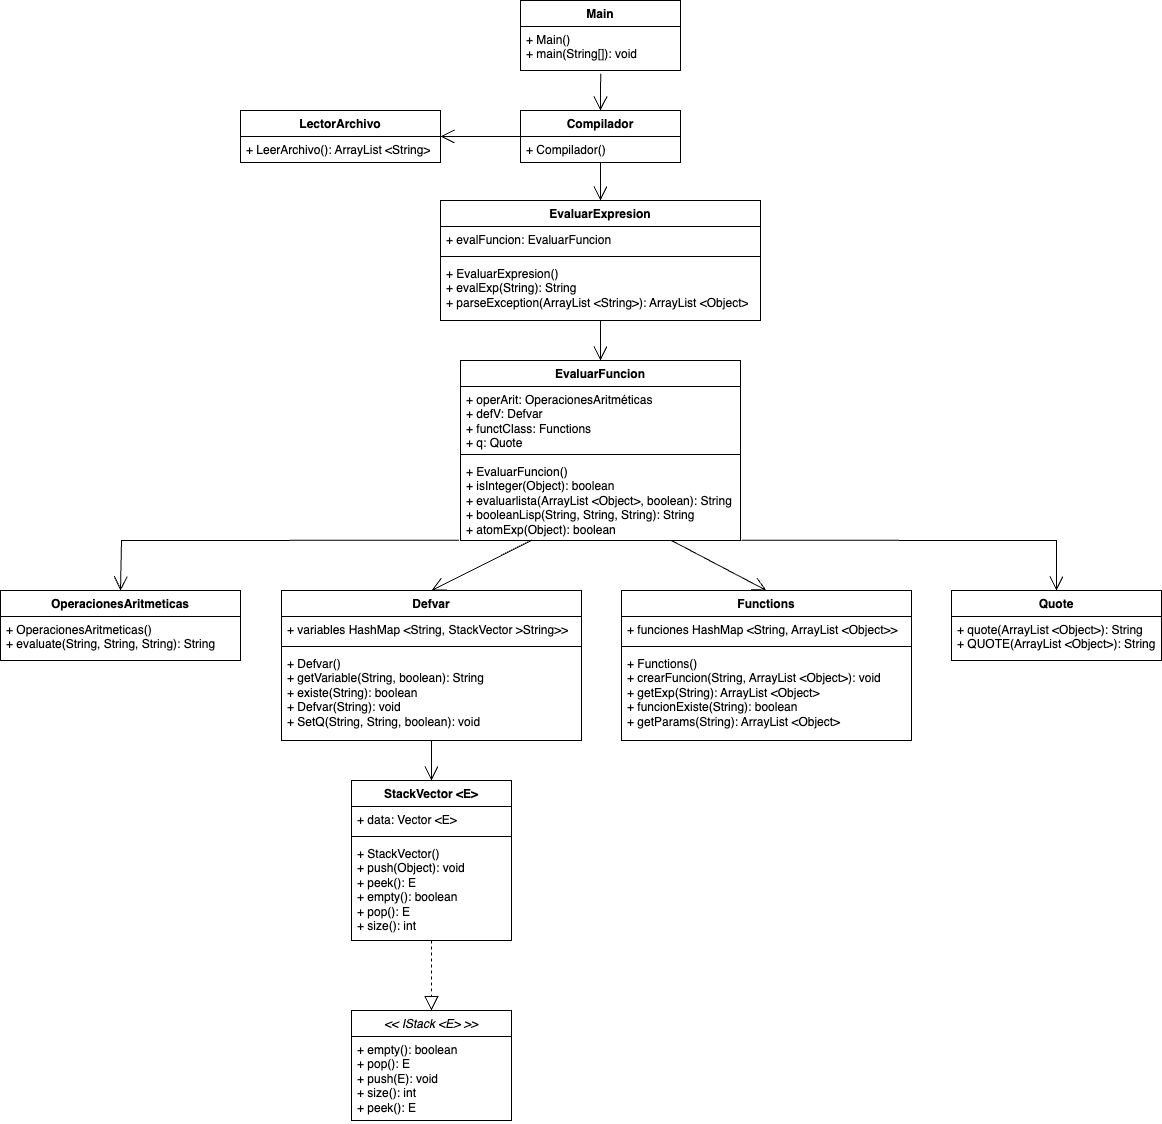

The diagram above was exported from draw.io. Its source (the exported page's mxGraphModel, read from the mxfile embedded in the PNG):
<mxGraphModel dx="2419" dy="1830" grid="1" gridSize="10" guides="1" tooltips="1" connect="1" arrows="1" fold="1" page="1" pageScale="1" pageWidth="827" pageHeight="1169" math="0" shadow="0">
  <root>
    <mxCell id="0" />
    <mxCell id="1" parent="0" />
    <mxCell id="8Dc0gatCYf5OozDUpVKE-5" value="EvaluarFuncion" style="swimlane;fontStyle=1;align=center;verticalAlign=top;childLayout=stackLayout;horizontal=1;startSize=26;horizontalStack=0;resizeParent=1;resizeParentMax=0;resizeLast=0;collapsible=1;marginBottom=0;whiteSpace=wrap;html=1;" vertex="1" parent="1">
      <mxGeometry x="299" y="-470" width="280" height="180" as="geometry" />
    </mxCell>
    <mxCell id="8Dc0gatCYf5OozDUpVKE-6" value="+ operArit: OperacionesAritméticas&lt;br&gt;+ defV: Defvar&lt;br&gt;+ functClass: Functions&lt;br&gt;+ q: Quote" style="text;strokeColor=none;fillColor=none;align=left;verticalAlign=top;spacingLeft=4;spacingRight=4;overflow=hidden;rotatable=0;points=[[0,0.5],[1,0.5]];portConstraint=eastwest;whiteSpace=wrap;html=1;" vertex="1" parent="8Dc0gatCYf5OozDUpVKE-5">
      <mxGeometry y="26" width="280" height="64" as="geometry" />
    </mxCell>
    <mxCell id="8Dc0gatCYf5OozDUpVKE-7" value="" style="line;strokeWidth=1;fillColor=none;align=left;verticalAlign=middle;spacingTop=-1;spacingLeft=3;spacingRight=3;rotatable=0;labelPosition=right;points=[];portConstraint=eastwest;strokeColor=inherit;" vertex="1" parent="8Dc0gatCYf5OozDUpVKE-5">
      <mxGeometry y="90" width="280" height="8" as="geometry" />
    </mxCell>
    <mxCell id="8Dc0gatCYf5OozDUpVKE-8" value="+ EvaluarFuncion()&lt;br&gt;+ isInteger(Object): boolean&lt;br&gt;+ evaluarlista(ArrayList &amp;lt;Object&amp;gt;, boolean): String&lt;br&gt;+ booleanLisp(String, String, String): String&lt;br&gt;+ atomExp(Object): boolean" style="text;strokeColor=none;fillColor=none;align=left;verticalAlign=top;spacingLeft=4;spacingRight=4;overflow=hidden;rotatable=0;points=[[0,0.5],[1,0.5]];portConstraint=eastwest;whiteSpace=wrap;html=1;" vertex="1" parent="8Dc0gatCYf5OozDUpVKE-5">
      <mxGeometry y="98" width="280" height="82" as="geometry" />
    </mxCell>
    <mxCell id="8Dc0gatCYf5OozDUpVKE-9" value="&lt;i style=&quot;font-weight: normal;&quot;&gt;&amp;lt;&amp;lt; IStack &amp;lt;E&amp;gt; &amp;gt;&amp;gt;&lt;/i&gt;" style="swimlane;fontStyle=1;align=center;verticalAlign=top;childLayout=stackLayout;horizontal=1;startSize=26;horizontalStack=0;resizeParent=1;resizeParentMax=0;resizeLast=0;collapsible=1;marginBottom=0;whiteSpace=wrap;html=1;" vertex="1" parent="1">
      <mxGeometry x="190" y="180" width="160" height="110" as="geometry" />
    </mxCell>
    <mxCell id="8Dc0gatCYf5OozDUpVKE-10" value="+ empty(): boolean&lt;br&gt;+ pop(): E&lt;br&gt;+ push(E): void&lt;br&gt;+ size(): int&lt;br&gt;+ peek(): E" style="text;strokeColor=none;fillColor=none;align=left;verticalAlign=top;spacingLeft=4;spacingRight=4;overflow=hidden;rotatable=0;points=[[0,0.5],[1,0.5]];portConstraint=eastwest;whiteSpace=wrap;html=1;" vertex="1" parent="8Dc0gatCYf5OozDUpVKE-9">
      <mxGeometry y="26" width="160" height="84" as="geometry" />
    </mxCell>
    <mxCell id="8Dc0gatCYf5OozDUpVKE-13" value="Defvar" style="swimlane;fontStyle=1;align=center;verticalAlign=top;childLayout=stackLayout;horizontal=1;startSize=26;horizontalStack=0;resizeParent=1;resizeParentMax=0;resizeLast=0;collapsible=1;marginBottom=0;whiteSpace=wrap;html=1;" vertex="1" parent="1">
      <mxGeometry x="120" y="-240" width="300" height="150" as="geometry" />
    </mxCell>
    <mxCell id="8Dc0gatCYf5OozDUpVKE-14" value="+ variables HashMap &amp;lt;String, StackVector &amp;gt;String&amp;gt;&amp;gt;" style="text;strokeColor=none;fillColor=none;align=left;verticalAlign=top;spacingLeft=4;spacingRight=4;overflow=hidden;rotatable=0;points=[[0,0.5],[1,0.5]];portConstraint=eastwest;whiteSpace=wrap;html=1;" vertex="1" parent="8Dc0gatCYf5OozDUpVKE-13">
      <mxGeometry y="26" width="300" height="26" as="geometry" />
    </mxCell>
    <mxCell id="8Dc0gatCYf5OozDUpVKE-15" value="" style="line;strokeWidth=1;fillColor=none;align=left;verticalAlign=middle;spacingTop=-1;spacingLeft=3;spacingRight=3;rotatable=0;labelPosition=right;points=[];portConstraint=eastwest;strokeColor=inherit;" vertex="1" parent="8Dc0gatCYf5OozDUpVKE-13">
      <mxGeometry y="52" width="300" height="8" as="geometry" />
    </mxCell>
    <mxCell id="8Dc0gatCYf5OozDUpVKE-16" value="+ Defvar()&lt;br&gt;+ getVariable(String, boolean): String&lt;br&gt;+ existe(String): boolean&lt;br&gt;+ Defvar(String): void&lt;br&gt;+ SetQ(String, String, boolean): void" style="text;strokeColor=none;fillColor=none;align=left;verticalAlign=top;spacingLeft=4;spacingRight=4;overflow=hidden;rotatable=0;points=[[0,0.5],[1,0.5]];portConstraint=eastwest;whiteSpace=wrap;html=1;" vertex="1" parent="8Dc0gatCYf5OozDUpVKE-13">
      <mxGeometry y="60" width="300" height="90" as="geometry" />
    </mxCell>
    <mxCell id="8Dc0gatCYf5OozDUpVKE-17" value="Functions" style="swimlane;fontStyle=1;align=center;verticalAlign=top;childLayout=stackLayout;horizontal=1;startSize=26;horizontalStack=0;resizeParent=1;resizeParentMax=0;resizeLast=0;collapsible=1;marginBottom=0;whiteSpace=wrap;html=1;" vertex="1" parent="1">
      <mxGeometry x="460" y="-240" width="290" height="150" as="geometry" />
    </mxCell>
    <mxCell id="8Dc0gatCYf5OozDUpVKE-18" value="+ funciones HashMap &amp;lt;String, ArrayList &amp;lt;Object&amp;gt;&amp;gt;" style="text;strokeColor=none;fillColor=none;align=left;verticalAlign=top;spacingLeft=4;spacingRight=4;overflow=hidden;rotatable=0;points=[[0,0.5],[1,0.5]];portConstraint=eastwest;whiteSpace=wrap;html=1;" vertex="1" parent="8Dc0gatCYf5OozDUpVKE-17">
      <mxGeometry y="26" width="290" height="26" as="geometry" />
    </mxCell>
    <mxCell id="8Dc0gatCYf5OozDUpVKE-19" value="" style="line;strokeWidth=1;fillColor=none;align=left;verticalAlign=middle;spacingTop=-1;spacingLeft=3;spacingRight=3;rotatable=0;labelPosition=right;points=[];portConstraint=eastwest;strokeColor=inherit;" vertex="1" parent="8Dc0gatCYf5OozDUpVKE-17">
      <mxGeometry y="52" width="290" height="8" as="geometry" />
    </mxCell>
    <mxCell id="8Dc0gatCYf5OozDUpVKE-20" value="+ Functions()&lt;br&gt;+ crearFuncion(String, ArrayList &amp;lt;Object&amp;gt;): void&lt;br&gt;+ getExp(String): ArrayList &amp;lt;Object&amp;gt;&lt;br&gt;+ funcionExiste(String): boolean&lt;br&gt;+ getParams(String): ArrayList &amp;lt;Object&amp;gt;" style="text;strokeColor=none;fillColor=none;align=left;verticalAlign=top;spacingLeft=4;spacingRight=4;overflow=hidden;rotatable=0;points=[[0,0.5],[1,0.5]];portConstraint=eastwest;whiteSpace=wrap;html=1;" vertex="1" parent="8Dc0gatCYf5OozDUpVKE-17">
      <mxGeometry y="60" width="290" height="90" as="geometry" />
    </mxCell>
    <mxCell id="8Dc0gatCYf5OozDUpVKE-21" value="OperacionesAritmeticas" style="swimlane;fontStyle=1;align=center;verticalAlign=top;childLayout=stackLayout;horizontal=1;startSize=26;horizontalStack=0;resizeParent=1;resizeParentMax=0;resizeLast=0;collapsible=1;marginBottom=0;whiteSpace=wrap;html=1;" vertex="1" parent="1">
      <mxGeometry x="-161" y="-240" width="240" height="70" as="geometry" />
    </mxCell>
    <mxCell id="8Dc0gatCYf5OozDUpVKE-22" value="+ OperacionesAritmeticas()&lt;br&gt;+ evaluate(String, String, String): String" style="text;strokeColor=none;fillColor=none;align=left;verticalAlign=top;spacingLeft=4;spacingRight=4;overflow=hidden;rotatable=0;points=[[0,0.5],[1,0.5]];portConstraint=eastwest;whiteSpace=wrap;html=1;" vertex="1" parent="8Dc0gatCYf5OozDUpVKE-21">
      <mxGeometry y="26" width="240" height="44" as="geometry" />
    </mxCell>
    <mxCell id="8Dc0gatCYf5OozDUpVKE-25" value="EvaluarExpresion" style="swimlane;fontStyle=1;align=center;verticalAlign=top;childLayout=stackLayout;horizontal=1;startSize=26;horizontalStack=0;resizeParent=1;resizeParentMax=0;resizeLast=0;collapsible=1;marginBottom=0;whiteSpace=wrap;html=1;" vertex="1" parent="1">
      <mxGeometry x="279" y="-630" width="320" height="120" as="geometry" />
    </mxCell>
    <mxCell id="8Dc0gatCYf5OozDUpVKE-26" value="+ evalFuncion: EvaluarFuncion" style="text;strokeColor=none;fillColor=none;align=left;verticalAlign=top;spacingLeft=4;spacingRight=4;overflow=hidden;rotatable=0;points=[[0,0.5],[1,0.5]];portConstraint=eastwest;whiteSpace=wrap;html=1;" vertex="1" parent="8Dc0gatCYf5OozDUpVKE-25">
      <mxGeometry y="26" width="320" height="26" as="geometry" />
    </mxCell>
    <mxCell id="8Dc0gatCYf5OozDUpVKE-27" value="" style="line;strokeWidth=1;fillColor=none;align=left;verticalAlign=middle;spacingTop=-1;spacingLeft=3;spacingRight=3;rotatable=0;labelPosition=right;points=[];portConstraint=eastwest;strokeColor=inherit;" vertex="1" parent="8Dc0gatCYf5OozDUpVKE-25">
      <mxGeometry y="52" width="320" height="8" as="geometry" />
    </mxCell>
    <mxCell id="8Dc0gatCYf5OozDUpVKE-28" value="+ EvaluarExpresion()&lt;br&gt;+ evalExp(String): String&lt;br&gt;+ parseException(ArrayList &amp;lt;String&amp;gt;): ArrayList &amp;lt;Object&amp;gt;" style="text;strokeColor=none;fillColor=none;align=left;verticalAlign=top;spacingLeft=4;spacingRight=4;overflow=hidden;rotatable=0;points=[[0,0.5],[1,0.5]];portConstraint=eastwest;whiteSpace=wrap;html=1;" vertex="1" parent="8Dc0gatCYf5OozDUpVKE-25">
      <mxGeometry y="60" width="320" height="60" as="geometry" />
    </mxCell>
    <mxCell id="8Dc0gatCYf5OozDUpVKE-29" value="Compilador" style="swimlane;fontStyle=1;align=center;verticalAlign=top;childLayout=stackLayout;horizontal=1;startSize=26;horizontalStack=0;resizeParent=1;resizeParentMax=0;resizeLast=0;collapsible=1;marginBottom=0;whiteSpace=wrap;html=1;" vertex="1" parent="1">
      <mxGeometry x="359" y="-720" width="160" height="52" as="geometry" />
    </mxCell>
    <mxCell id="8Dc0gatCYf5OozDUpVKE-30" value="+ Compilador()" style="text;strokeColor=none;fillColor=none;align=left;verticalAlign=top;spacingLeft=4;spacingRight=4;overflow=hidden;rotatable=0;points=[[0,0.5],[1,0.5]];portConstraint=eastwest;whiteSpace=wrap;html=1;" vertex="1" parent="8Dc0gatCYf5OozDUpVKE-29">
      <mxGeometry y="26" width="160" height="26" as="geometry" />
    </mxCell>
    <mxCell id="8Dc0gatCYf5OozDUpVKE-33" value="Main" style="swimlane;fontStyle=1;align=center;verticalAlign=top;childLayout=stackLayout;horizontal=1;startSize=26;horizontalStack=0;resizeParent=1;resizeParentMax=0;resizeLast=0;collapsible=1;marginBottom=0;whiteSpace=wrap;html=1;" vertex="1" parent="1">
      <mxGeometry x="359" y="-830" width="160" height="70" as="geometry" />
    </mxCell>
    <mxCell id="8Dc0gatCYf5OozDUpVKE-34" value="+ Main()&lt;br&gt;+ main(String[]): void" style="text;strokeColor=none;fillColor=none;align=left;verticalAlign=top;spacingLeft=4;spacingRight=4;overflow=hidden;rotatable=0;points=[[0,0.5],[1,0.5]];portConstraint=eastwest;whiteSpace=wrap;html=1;" vertex="1" parent="8Dc0gatCYf5OozDUpVKE-33">
      <mxGeometry y="26" width="160" height="44" as="geometry" />
    </mxCell>
    <mxCell id="8Dc0gatCYf5OozDUpVKE-37" value="StackVector &amp;lt;E&amp;gt;" style="swimlane;fontStyle=1;align=center;verticalAlign=top;childLayout=stackLayout;horizontal=1;startSize=26;horizontalStack=0;resizeParent=1;resizeParentMax=0;resizeLast=0;collapsible=1;marginBottom=0;whiteSpace=wrap;html=1;" vertex="1" parent="1">
      <mxGeometry x="190" y="-50" width="160" height="160" as="geometry" />
    </mxCell>
    <mxCell id="8Dc0gatCYf5OozDUpVKE-38" value="+ data: Vector &amp;lt;E&amp;gt;" style="text;strokeColor=none;fillColor=none;align=left;verticalAlign=top;spacingLeft=4;spacingRight=4;overflow=hidden;rotatable=0;points=[[0,0.5],[1,0.5]];portConstraint=eastwest;whiteSpace=wrap;html=1;" vertex="1" parent="8Dc0gatCYf5OozDUpVKE-37">
      <mxGeometry y="26" width="160" height="26" as="geometry" />
    </mxCell>
    <mxCell id="8Dc0gatCYf5OozDUpVKE-39" value="" style="line;strokeWidth=1;fillColor=none;align=left;verticalAlign=middle;spacingTop=-1;spacingLeft=3;spacingRight=3;rotatable=0;labelPosition=right;points=[];portConstraint=eastwest;strokeColor=inherit;" vertex="1" parent="8Dc0gatCYf5OozDUpVKE-37">
      <mxGeometry y="52" width="160" height="8" as="geometry" />
    </mxCell>
    <mxCell id="8Dc0gatCYf5OozDUpVKE-40" value="+ StackVector()&lt;br&gt;+ push(Object): void&lt;br&gt;+ peek(): E&lt;br&gt;+ empty(): boolean&lt;br&gt;+ pop(): E&lt;br&gt;+ size(): int" style="text;strokeColor=none;fillColor=none;align=left;verticalAlign=top;spacingLeft=4;spacingRight=4;overflow=hidden;rotatable=0;points=[[0,0.5],[1,0.5]];portConstraint=eastwest;whiteSpace=wrap;html=1;" vertex="1" parent="8Dc0gatCYf5OozDUpVKE-37">
      <mxGeometry y="60" width="160" height="100" as="geometry" />
    </mxCell>
    <mxCell id="8Dc0gatCYf5OozDUpVKE-44" value="" style="endArrow=open;endFill=1;endSize=12;html=1;rounded=0;exitX=0.501;exitY=1.073;exitDx=0;exitDy=0;exitPerimeter=0;entryX=0.5;entryY=0;entryDx=0;entryDy=0;" edge="1" parent="1" source="8Dc0gatCYf5OozDUpVKE-34" target="8Dc0gatCYf5OozDUpVKE-29">
      <mxGeometry width="160" relative="1" as="geometry">
        <mxPoint x="380" y="-690" as="sourcePoint" />
        <mxPoint x="540" y="-690" as="targetPoint" />
      </mxGeometry>
    </mxCell>
    <mxCell id="8Dc0gatCYf5OozDUpVKE-46" value="LectorArchivo" style="swimlane;fontStyle=1;align=center;verticalAlign=top;childLayout=stackLayout;horizontal=1;startSize=26;horizontalStack=0;resizeParent=1;resizeParentMax=0;resizeLast=0;collapsible=1;marginBottom=0;whiteSpace=wrap;html=1;" vertex="1" parent="1">
      <mxGeometry x="79" y="-720" width="200" height="52" as="geometry" />
    </mxCell>
    <mxCell id="8Dc0gatCYf5OozDUpVKE-47" value="+ LeerArchivo(): ArrayList &amp;lt;String&amp;gt;" style="text;strokeColor=none;fillColor=none;align=left;verticalAlign=top;spacingLeft=4;spacingRight=4;overflow=hidden;rotatable=0;points=[[0,0.5],[1,0.5]];portConstraint=eastwest;whiteSpace=wrap;html=1;" vertex="1" parent="8Dc0gatCYf5OozDUpVKE-46">
      <mxGeometry y="26" width="200" height="26" as="geometry" />
    </mxCell>
    <mxCell id="8Dc0gatCYf5OozDUpVKE-50" value="" style="endArrow=open;endFill=1;endSize=12;html=1;rounded=0;entryX=1;entryY=0.5;entryDx=0;entryDy=0;exitX=0.001;exitY=0;exitDx=0;exitDy=0;exitPerimeter=0;" edge="1" parent="1" source="8Dc0gatCYf5OozDUpVKE-30" target="8Dc0gatCYf5OozDUpVKE-46">
      <mxGeometry width="160" relative="1" as="geometry">
        <mxPoint x="399" y="-580" as="sourcePoint" />
        <mxPoint x="559" y="-580" as="targetPoint" />
      </mxGeometry>
    </mxCell>
    <mxCell id="8Dc0gatCYf5OozDUpVKE-51" value="" style="endArrow=open;endFill=1;endSize=12;html=1;rounded=0;exitX=0.5;exitY=1;exitDx=0;exitDy=0;entryX=0.5;entryY=0;entryDx=0;entryDy=0;" edge="1" parent="1" source="8Dc0gatCYf5OozDUpVKE-29" target="8Dc0gatCYf5OozDUpVKE-25">
      <mxGeometry width="160" relative="1" as="geometry">
        <mxPoint x="480" y="-694" as="sourcePoint" />
        <mxPoint x="520" y="-650" as="targetPoint" />
      </mxGeometry>
    </mxCell>
    <mxCell id="8Dc0gatCYf5OozDUpVKE-52" value="" style="endArrow=open;endFill=1;endSize=12;html=1;rounded=0;entryX=0.5;entryY=0;entryDx=0;entryDy=0;" edge="1" parent="1" target="8Dc0gatCYf5OozDUpVKE-5">
      <mxGeometry width="160" relative="1" as="geometry">
        <mxPoint x="439" y="-510" as="sourcePoint" />
        <mxPoint x="430" y="-470" as="targetPoint" />
      </mxGeometry>
    </mxCell>
    <mxCell id="8Dc0gatCYf5OozDUpVKE-53" value="Quote" style="swimlane;fontStyle=1;align=center;verticalAlign=top;childLayout=stackLayout;horizontal=1;startSize=26;horizontalStack=0;resizeParent=1;resizeParentMax=0;resizeLast=0;collapsible=1;marginBottom=0;whiteSpace=wrap;html=1;" vertex="1" parent="1">
      <mxGeometry x="790" y="-240" width="210" height="70" as="geometry" />
    </mxCell>
    <mxCell id="8Dc0gatCYf5OozDUpVKE-54" value="+ quote(ArrayList &amp;lt;Object&amp;gt;): String&lt;br&gt;+ QUOTE(ArrayList &amp;lt;Object&amp;gt;): String" style="text;strokeColor=none;fillColor=none;align=left;verticalAlign=top;spacingLeft=4;spacingRight=4;overflow=hidden;rotatable=0;points=[[0,0.5],[1,0.5]];portConstraint=eastwest;whiteSpace=wrap;html=1;" vertex="1" parent="8Dc0gatCYf5OozDUpVKE-53">
      <mxGeometry y="26" width="210" height="44" as="geometry" />
    </mxCell>
    <mxCell id="8Dc0gatCYf5OozDUpVKE-57" value="" style="endArrow=block;dashed=1;endFill=0;endSize=12;html=1;rounded=0;exitX=0.5;exitY=1;exitDx=0;exitDy=0;exitPerimeter=0;" edge="1" parent="1" source="8Dc0gatCYf5OozDUpVKE-40" target="8Dc0gatCYf5OozDUpVKE-9">
      <mxGeometry width="160" relative="1" as="geometry">
        <mxPoint x="300" y="-60" as="sourcePoint" />
        <mxPoint x="460" y="-60" as="targetPoint" />
      </mxGeometry>
    </mxCell>
    <mxCell id="8Dc0gatCYf5OozDUpVKE-58" value="" style="endArrow=open;endFill=1;endSize=12;html=1;rounded=0;exitX=0.5;exitY=0.997;exitDx=0;exitDy=0;exitPerimeter=0;entryX=0.5;entryY=0;entryDx=0;entryDy=0;" edge="1" parent="1" source="8Dc0gatCYf5OozDUpVKE-16" target="8Dc0gatCYf5OozDUpVKE-37">
      <mxGeometry width="160" relative="1" as="geometry">
        <mxPoint x="300" y="-60" as="sourcePoint" />
        <mxPoint x="460" y="-60" as="targetPoint" />
      </mxGeometry>
    </mxCell>
    <mxCell id="8Dc0gatCYf5OozDUpVKE-59" value="" style="endArrow=open;endFill=1;endSize=12;html=1;rounded=0;entryX=0.5;entryY=0;entryDx=0;entryDy=0;exitX=-0.005;exitY=0.997;exitDx=0;exitDy=0;exitPerimeter=0;" edge="1" parent="1" source="8Dc0gatCYf5OozDUpVKE-8" target="8Dc0gatCYf5OozDUpVKE-21">
      <mxGeometry width="160" relative="1" as="geometry">
        <mxPoint x="-100" y="-420" as="sourcePoint" />
        <mxPoint x="60" y="-420" as="targetPoint" />
        <Array as="points">
          <mxPoint x="-40" y="-290" />
        </Array>
      </mxGeometry>
    </mxCell>
    <mxCell id="8Dc0gatCYf5OozDUpVKE-60" value="" style="endArrow=open;endFill=1;endSize=12;html=1;rounded=0;entryX=0.5;entryY=0;entryDx=0;entryDy=0;exitX=0.254;exitY=0.997;exitDx=0;exitDy=0;exitPerimeter=0;" edge="1" parent="1" source="8Dc0gatCYf5OozDUpVKE-8" target="8Dc0gatCYf5OozDUpVKE-13">
      <mxGeometry width="160" relative="1" as="geometry">
        <mxPoint x="-10" y="-340" as="sourcePoint" />
        <mxPoint x="150" y="-340" as="targetPoint" />
      </mxGeometry>
    </mxCell>
    <mxCell id="8Dc0gatCYf5OozDUpVKE-61" value="" style="endArrow=open;endFill=1;endSize=12;html=1;rounded=0;entryX=0.5;entryY=0;entryDx=0;entryDy=0;exitX=1.004;exitY=0.997;exitDx=0;exitDy=0;exitPerimeter=0;" edge="1" parent="1" source="8Dc0gatCYf5OozDUpVKE-8" target="8Dc0gatCYf5OozDUpVKE-53">
      <mxGeometry width="160" relative="1" as="geometry">
        <mxPoint x="730" y="-330" as="sourcePoint" />
        <mxPoint x="890" y="-330" as="targetPoint" />
        <Array as="points">
          <mxPoint x="895" y="-290" />
        </Array>
      </mxGeometry>
    </mxCell>
    <mxCell id="8Dc0gatCYf5OozDUpVKE-62" value="" style="endArrow=open;endFill=1;endSize=12;html=1;rounded=0;entryX=0.5;entryY=0;entryDx=0;entryDy=0;" edge="1" parent="1" target="8Dc0gatCYf5OozDUpVKE-17">
      <mxGeometry width="160" relative="1" as="geometry">
        <mxPoint x="510" y="-290" as="sourcePoint" />
        <mxPoint x="720" y="-255" as="targetPoint" />
      </mxGeometry>
    </mxCell>
  </root>
</mxGraphModel>